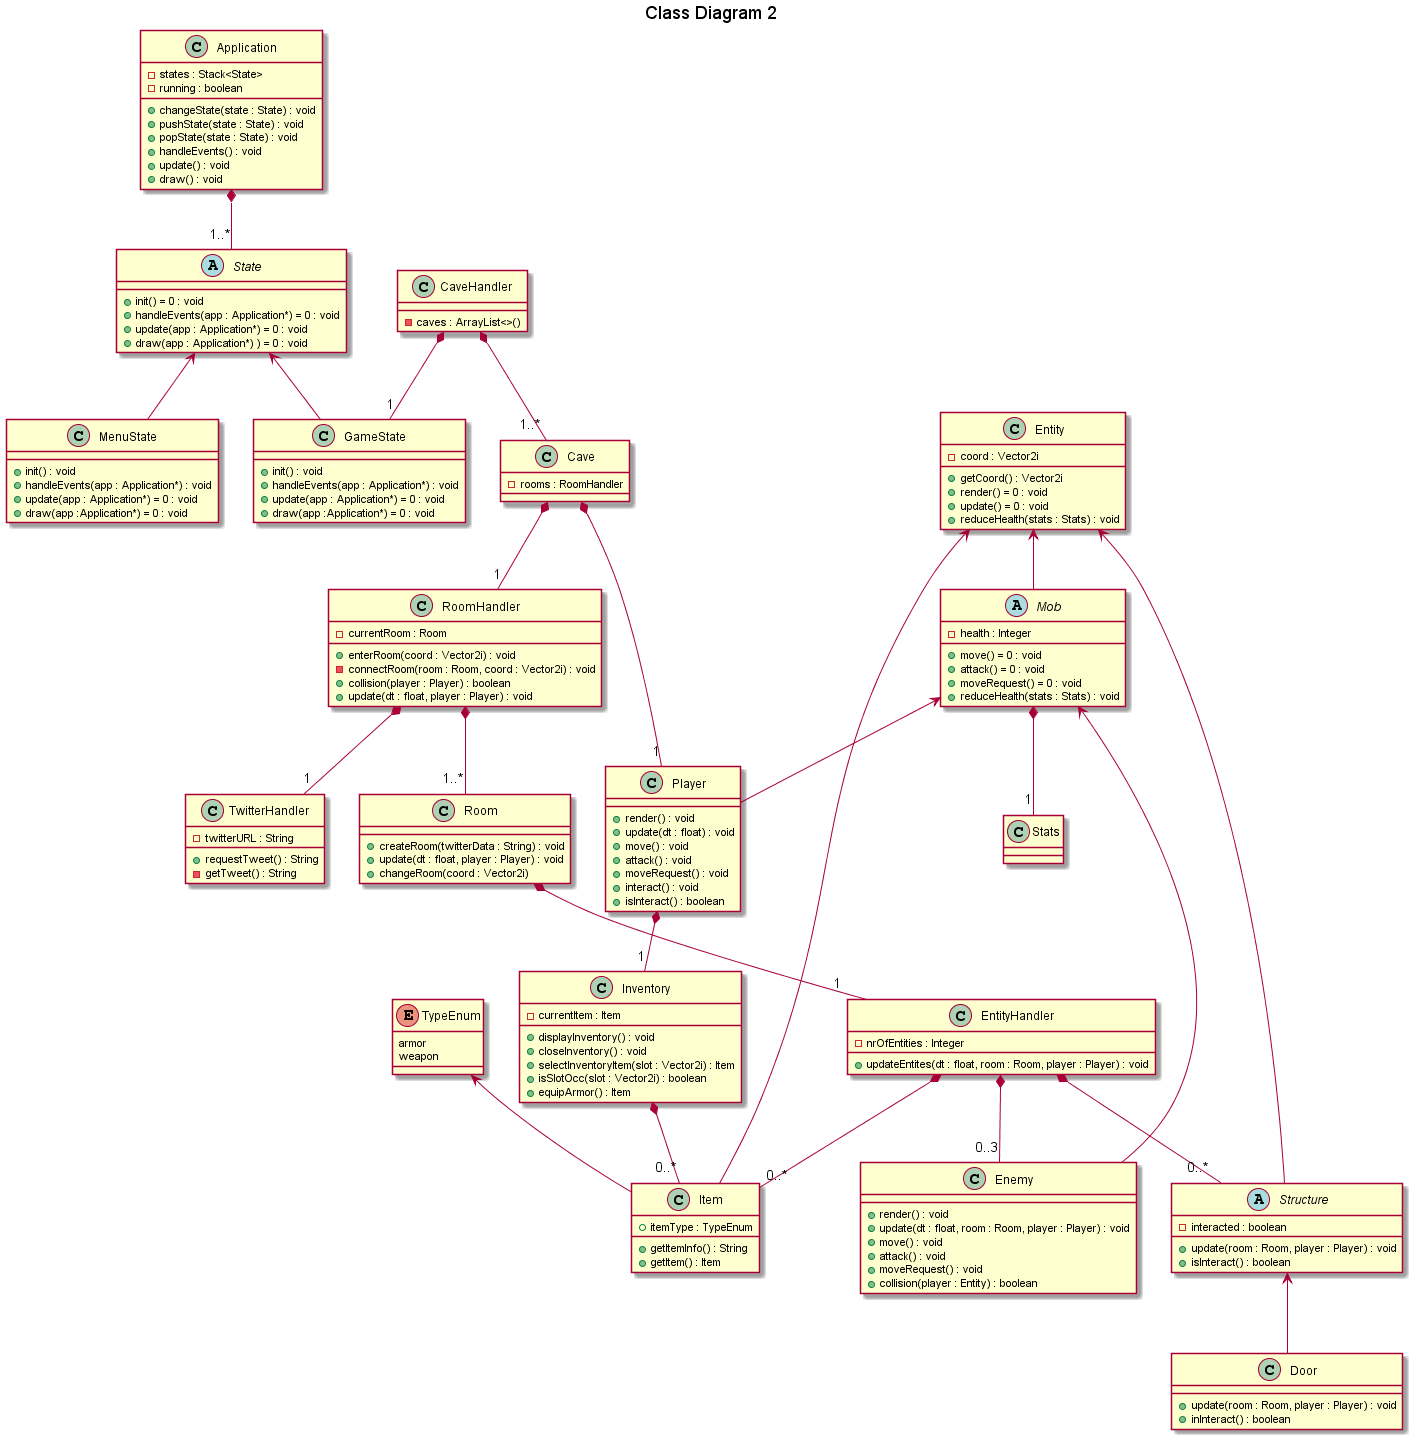

The diagram above was rendered by PlantUML. Its source (embedded in the PNG):
@startuml
hide footbox
title Class Diagram 2

class Application {
-states : Stack<State>
-running : boolean

+changeState(state : State) : void
+pushState(state : State) : void
+popState(state : State) : void

+handleEvents() : void
+update() : void
+draw() : void
}

abstract class State {
+init() = 0 : void
+handleEvents(app : Application*) = 0 : void
+update(app : Application*) = 0 : void
+draw(app : Application*) ) = 0 : void

}

class MenuState {
+init() : void
+handleEvents(app : Application*) : void
+update(app : Application*) = 0 : void
+draw(app :Application*) = 0 : void
}

class GameState {
+init() : void
+handleEvents(app : Application*) : void
+update(app : Application*) = 0 : void
+draw(app :Application*) = 0 : void
}

class CaveHandler {
	-caves : ArrayList<>()
}

class TwitterHandler {
-twitterURL : String
+requestTweet() : String
-getTweet() : String

}

class Cave {
 - rooms : RoomHandler
}

class RoomHandler {
-currentRoom : Room
+enterRoom(coord : Vector2i) : void
-connectRoom(room : Room, coord : Vector2i) : void
+collision(player : Player) : boolean
+update(dt : float, player : Player) : void
}

class Room {
+createRoom(twitterData : String) : void
+update(dt : float, player : Player) : void 
+changeRoom(coord : Vector2i)
}

class EntityHandler {
-nrOfEntities : Integer
+updateEntites(dt : float, room : Room, player : Player) : void
}

abstract class Mob { 
-health : Integer
+move() = 0 : void
+attack() = 0 : void
+moveRequest() = 0 : void
+reduceHealth(stats : Stats) : void
}

class Player {
+render() : void
+update(dt : float) : void
+move() : void
+attack() : void
+moveRequest() : void
+interact() : void
+isInteract() : boolean
}

class Enemy {
+render() : void
+update(dt : float, room : Room, player : Player) : void
+move() : void
+attack() : void
+moveRequest() : void
+collision(player : Entity) : boolean

}

class Item {
+itemType : TypeEnum 
+getItemInfo() : String
+getItem() : Item
}

enum TypeEnum {
 armor
 weapon
}

abstract class Structure {
	-interacted : boolean
	+update(room : Room, player : Player) : void
	+isInteract() : boolean
}

class Door {
	+update(room : Room, player : Player) : void
	+inInteract() : boolean
}


class Inventory {
-currentItem : Item
+displayInventory() : void
+closeInventory() : void
+selectInventoryItem(slot : Vector2i) : Item
+isSlotOcc(slot : Vector2i) : boolean
+equipArmor() : Item
}

class Entity {
-coord : Vector2i
+getCoord() : Vector2i
+render() = 0 : void
+update() = 0 : void
+reduceHealth(stats : Stats) : void
}

class Stats {

}


Application *--"1..*" State
State <-- MenuState
State <-- GameState

Entity <-- Mob
Entity <-- Item
Entity <-- Structure
Mob <-- Player
Mob <-- Enemy

Mob *--"1" Stats

CaveHandler *--"1" GameState
CaveHandler *-- "1..*" Cave
RoomHandler *-- "1"TwitterHandler
Cave *--"1"RoomHandler

RoomHandler *--"1..*" Room
Cave *--"1" Player

Player *--"1" Inventory
Inventory *--"0..*" Item
Room *--"1" EntityHandler

EntityHandler *--"0..*" Item
EntityHandler *--"0..3" Enemy
EntityHandler *--"0..*" Structure
TypeEnum <-- Item
Structure <-- Door
@enduml